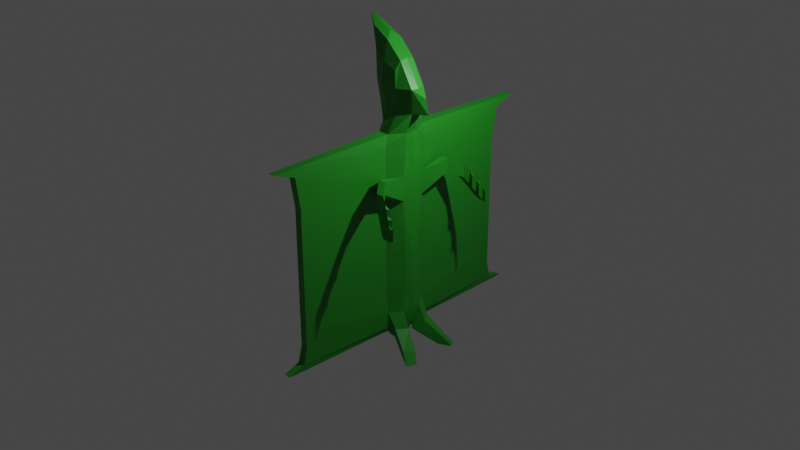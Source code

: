 # Source: mantidactyl.blend  (saved by Blender 3.3.6; exported with 4.5.12 LTS)
import bpy
from mathutils import Matrix  # noqa: F401  (used for matrix-valued properties, if any)

bpy.ops.wm.read_factory_settings(use_empty=True)
scene = bpy.context.scene
scene.name = 'Scene'

# ---- collections
col_collection = bpy.data.collections.new('Collection'); scene.collection.children.link(col_collection)

# ---- materials (node trees are filled in below, after node groups)
mat_material_001 = bpy.data.materials.new('Material.001')
mat_material_001.use_transparent_shadow = False

# ---- material node trees
mat_material_001.use_nodes = True; mat_material_001.node_tree.nodes.clear()
_N = mat_material_001.node_tree.nodes; _L = mat_material_001.node_tree.links
n0 = _N.new('ShaderNodeBsdfPrincipled'); n0.name = 'Principled BSDF'; n0.location = (10, 300)
n0.distribution = 'GGX'
n0.subsurface_method = 'RANDOM_WALK_SKIN'
n0.inputs[0].default_value = (0.01275, 0.2394, 0.01318, 1.0)
n0.inputs[3].default_value = 1.45
n0.inputs[27].default_value = (0.0, 0.0, 0.0, 1.0)
n0.inputs[28].default_value = 1.0
n1 = _N.new('ShaderNodeOutputMaterial'); n1.name = 'Material Output'; n1.location = (300, 300)
_L.new(n0.outputs[0], n1.inputs[0])
n1.is_active_output = True

# ---- world
world_world = bpy.data.worlds.new('World'); scene.world = world_world
world_world.use_nodes = True; world_world.node_tree.nodes.clear()
_N = world_world.node_tree.nodes; _L = world_world.node_tree.links
n0 = _N.new('ShaderNodeOutputWorld'); n0.name = 'World Output'; n0.location = (300, 300)
n1 = _N.new('ShaderNodeBackground'); n1.name = 'Background'; n1.location = (10, 300)
n1.inputs[0].default_value = (0.05088, 0.05088, 0.05088, 1.0)
_L.new(n1.outputs[0], n0.inputs[0])
n0.is_active_output = True
world_world.color = (0.05088, 0.05088, 0.05088)
world_world.use_sun_shadow = False
world_world.sun_shadow_jitter_overblur = 0.0

# ---- cameras
cam_camera = bpy.data.cameras.new('Camera')
cam_camera.clip_end = 100.0
cam_camera.ortho_scale = 7.314

# ---- lights
light_light = bpy.data.lights.new('Light', 'POINT')
light_light.transmission_factor = 0.0
light_light.energy = 1000.0
light_light.shadow_soft_size = 0.1
light_light.shadow_maximum_resolution = 0.006
light_light.use_absolute_resolution = True

# ---- meshes
me_plane = bpy.data.meshes.new('Plane')
me_plane.from_pydata([(-0.4121, 0.0, -0.8245), (0.4937, 0.0, -0.8245), (-0.4121, 0.0, 0.7476), (0.4937, 0.0, 0.7476), (-0.4311, 0.0, 2.786), (0.5142, 0.0, 2.786), (-0.6561, 0.0, 4.013), (0.6899, 0.0, 3.967), (-0.4121, 0.0, -1.869), (0.4937, 0.0, -1.869), (-1.042, 0.0, 5.596), (0.4061, 0.0, -3.031), (-0.4121, 0.0, -3.174), (-0.3754, -0.2053, 0.8107), (-0.3754, -0.2053, -0.8684), (0.454, -0.2053, -0.8684), (0.482, -0.3089, 0.8897), (0.4693, -0.2053, 2.768), (-0.3897, -0.2053, 2.768), (0.6513, -0.2064, 3.968), (-0.5706, -0.2496, 3.982), (-0.3754, -0.2053, -1.889), (0.454, -0.2053, -1.889), (-0.7133, -0.1955, 5.342), (-0.3754, -0.1759, -3.153), (0.4408, -0.1955, -3.06), (-0.3407, 0.0, 5.249), (-0.06968, 0.0, -3.204), (-0.1555, -0.6907, -0.8684), (-0.1555, -0.6907, 0.8107), (-0.1224, -0.5995, 2.758), (-0.1891, -0.4551, 3.969), (-0.1555, -0.6907, -1.889), (-0.1938, -0.225, 5.071), (-0.1187, -0.4996, -3.132), (0.1798, 0.0, -3.09), (0.2157, -0.6907, -0.8684), (0.2157, -0.6907, -1.889), (0.1783, -0.576, -3.072), (0.2606, 0.0, 4.666), (0.2278, -0.6973, 0.8897), (0.1822, -0.5995, 2.758), (0.2542, -0.3816, 3.94), (0.2592, -0.2145, 4.631), (0.1391, -3.427, 0.8107), (-0.08196, -3.427, 0.8107), (0.1391, -3.486, 2.69), (-0.08196, -3.486, 2.69), (-0.08196, -3.427, -1.889), (-0.08196, -3.455, -3.067), (-0.08196, -3.427, -0.8684), (0.1391, -3.427, -0.8684), (0.1391, -3.427, -1.889), (0.1391, -3.455, -3.067), (-0.5264, 0.0, 3.343), (0.7136, 0.0, 3.324), (-0.4802, -0.2053, 3.343), (0.6541, -0.1877, 3.328), (-0.1562, -0.279, 3.343), (0.219, -0.258, 3.343), (1.062, 0.0, 3.347), (0.9562, 0.0, 3.766), (0.4937, 0.0, 2.377), (-0.4121, 0.0, 2.377), (-0.3632, 0.0, -3.695), (0.454, -0.2053, 2.411), (-0.1677, 0.0, -3.695), (-0.3754, -0.2053, 2.411), (-0.1555, -0.6907, 2.411), (0.2157, -0.6907, 2.411), (-0.08933, -3.565, 2.452), (0.1465, -3.565, 2.452), (0.1268, -4.195, 2.681), (-0.06968, -4.195, 2.681), (-0.8909, 0.0, 4.873), (-0.6107, -0.225, 4.685), (-0.1938, -0.367, 4.56), (0.18, -0.3288, 4.381), (-0.4121, 0.0, 1.576), (-0.3754, -0.2053, 1.553), (-0.1555, -0.6907, 1.553), (0.4937, 0.0, 1.576), (0.2278, -0.6973, 1.581), (0.482, -0.3089, 1.581), (-0.08196, -3.427, 1.553), (0.1391, -3.427, 1.553), (0.669, -1.124, 1.383), (0.4307, -1.124, 1.383), (0.4307, -1.124, 1.747), (0.669, -1.124, 1.747), (0.9478, -1.455, 1.188), (0.7095, -1.455, 1.188), (0.7095, -1.455, 1.552), (0.9478, -1.455, 1.552), (1.473, -1.729, 0.5587), (1.237, -1.74, 0.5833), (1.237, -1.74, 0.9069), (1.473, -1.729, 0.9227), (1.415, -1.698, 1.015), (1.415, -1.698, 0.6264), (1.155, -1.703, 0.6486), (1.155, -1.703, 1.013), (1.539, -1.673, 0.5833), (1.539, -1.673, 0.9069), (1.084, -1.666, 0.7366), (1.336, -1.653, 0.7249), (1.336, -1.653, 1.113), (1.084, -1.666, 1.101), (1.279, -1.622, 0.7961), (1.019, -1.631, 0.8169), (1.279, -1.622, 1.184), (1.019, -1.631, 1.181), (0.9212, -1.579, 0.9375), (1.395, -1.576, 1.094), (1.395, -1.576, 0.7707), (1.173, -1.567, 0.9268), (1.173, -1.567, 1.315), (0.9212, -1.579, 1.302), (1.105, -1.532, 1.01), (0.8451, -1.539, 1.032), (1.105, -1.532, 1.398), (0.8451, -1.539, 1.396), (0.4783, 0.0, -2.821), (1.224, -1.493, 1.302), (1.224, -1.493, 0.9781), (-0.4121, 0.0, -2.856), (-0.3754, -0.2053, -2.869), (0.4334, -0.05777, -3.155), (-0.1555, -0.6907, -2.869), (0.2394, -0.6473, -2.895), (-0.08933, -3.54, -2.894), (0.1465, -3.54, -2.894), (0.4805, -0.2829, -2.454), (-0.06968, -4.029, -3.06), (0.1268, -4.029, -3.06), (0.4937, 0.0, -2.408), (-0.4121, 0.0, -2.426), (-0.3754, -0.2053, -2.426), (-0.1555, -0.6907, -2.426), (0.2394, -0.6473, -2.446), (-0.08196, -3.427, -2.426), (0.1391, -3.427, -2.426), (0.4722, -0.6038, -2.899), (0.3701, -0.5224, -3.246), (0.6988, -0.3103, -2.89), (1.099, -0.4345, -3.531), (0.9315, -0.7438, -3.589), (0.9688, -0.7684, -3.334), (1.189, -0.5334, -3.303), (1.39, -0.6693, -3.574), (1.218, -0.91, -3.62)], [], [(36, 15, 16, 40), (69, 65, 17, 41), (59, 57, 19, 42), (28, 14, 21, 32), (42, 19, 43, 77), (128, 126, 24, 34), (26, 10, 23, 33), (62, 5, 17, 65), (74, 6, 20, 75), (2, 0, 14, 13), (54, 4, 18, 56), (125, 12, 24, 126), (7, 19, 61), (1, 3, 16, 15), (135, 9, 22, 132), (35, 11, 25, 38), (9, 1, 15, 22), (0, 8, 21, 14), (78, 2, 13, 79), (19, 57, 60, 61), (39, 26, 33, 43), (69, 41, 46, 71), (75, 76, 33, 23), (80, 29, 45, 84), (56, 58, 31, 20), (67, 68, 30, 18), (14, 28, 29, 13), (15, 36, 37, 22), (127, 129, 38, 25), (27, 35, 38, 34), (76, 77, 43, 33), (58, 59, 42, 31), (128, 34, 49, 130), (41, 30, 47, 46), (130, 49, 133), (51, 50, 48, 52), (47, 70, 73), (50, 51, 44, 45), (37, 36, 51, 52), (36, 40, 44, 51), (29, 28, 50, 45), (28, 32, 48, 50), (34, 38, 53, 49), (139, 37, 52, 141), (30, 41, 59, 58), (18, 30, 58, 56), (5, 55, 57, 17), (6, 54, 56, 20), (41, 17, 57, 59), (84, 85, 71, 70), (55, 7, 61, 60), (79, 80, 68, 67), (57, 55, 60), (30, 68, 70, 47), (24, 12, 64), (27, 34, 66), (64, 66, 34, 24), (82, 69, 71, 85), (4, 63, 67, 18), (81, 62, 65, 83), (82, 83, 65, 69), (7, 39, 43, 19), (71, 46, 72), (46, 47, 73, 72), (70, 71, 72, 73), (31, 42, 77, 76), (20, 31, 76, 75), (10, 74, 75, 23), (16, 83, 89, 86), (3, 81, 83, 16), (40, 82, 85, 44), (13, 29, 80, 79), (45, 44, 85, 84), (68, 80, 84, 70), (63, 78, 79, 67), (88, 87, 91, 92), (83, 82, 88, 89), (82, 40, 87, 88), (40, 16, 86, 87), (98, 97, 103), (86, 89, 93, 90), (87, 86, 90, 91), (89, 88, 92, 93), (95, 94, 97, 96), (100, 99, 94, 95), (98, 101, 96, 97), (101, 100, 95, 96), (107, 104, 100, 101), (106, 107, 101, 98), (104, 105, 99, 100), (105, 106, 98, 99), (105, 108, 114), (109, 108, 105, 104), (97, 94, 102, 103), (94, 99, 102), (99, 98, 103, 102), (110, 111, 107, 106), (111, 109, 104, 107), (117, 112, 109, 111), (116, 117, 111, 110), (112, 115, 108, 109), (115, 116, 110, 108), (120, 116, 123), (106, 105, 114, 113), (119, 118, 115, 112), (110, 106, 113), (108, 110, 113, 114), (120, 121, 117, 116), (121, 119, 112, 117), (92, 91, 119, 121), (93, 92, 121, 120), (91, 90, 118, 119), (90, 93, 120, 118), (38, 129, 131, 53), (115, 118, 124), (116, 115, 124, 123), (141, 140, 130, 131), (118, 120, 123, 124), (138, 128, 130, 140), (132, 139, 142, 144), (11, 122, 127, 25), (136, 125, 126, 137), (138, 137, 126, 128), (32, 21, 137, 138), (8, 136, 137, 21), (53, 131, 134), (49, 53, 134, 133), (131, 130, 133, 134), (22, 37, 139, 132), (32, 138, 140, 48), (52, 48, 140, 141), (129, 139, 141, 131), (122, 135, 132, 127), (139, 129, 143, 142), (132, 144, 127), (129, 127, 143), (142, 143, 146, 147), (143, 127, 145, 146), (127, 144, 148, 145), (144, 142, 147, 148), (146, 145, 149, 150), (145, 148, 149), (147, 146, 150), (148, 147, 150, 149)])
_uv = me_plane.uv_layers.new(name='UVMap')
_uv.uv.foreach_set('vector', [0.6492, 0.0, 1.0, 0.0, 1.0, 1.0, 0.6492, 1.0, 0.6492, 1.0, 1.0, 1.0, 1.0, 1.0, 0.6492, 1.0, 0.6492, 1.0, 1.0, 1.0, 1.0, 1.0, 0.6492, 1.0, 0.3238, 0.0, 0.0, 0.0, 0.0, 0.0, 0.3238, 0.0, 0.6492, 1.0, 1.0, 1.0, 0.6492, 1.0, 0.6492, 1.0, 0.3238, 0.0, 0.0, 0.0, 0.0, 0.0, 0.3238, 0.0, 0.3238, 1.0, 0.0, 1.0, 0.0, 1.0, 0.3238, 1.0, 1.0, 1.0, 1.0, 1.0, 1.0, 1.0, 1.0, 1.0, 0.0, 1.0, 0.0, 1.0, 0.0, 1.0, 0.0, 1.0, 0.0, 1.0, 0.0, 0.0, 0.0, 0.0, 0.0, 1.0, 0.0, 1.0, 0.0, 1.0, 0.0, 1.0, 0.0, 1.0, 0.0, 0.0, 0.0, 0.0, 0.0, 0.0, 0.0, 0.0, 1.0, 1.0, 1.0, 1.0, 1.0, 1.0, 1.0, 0.0, 1.0, 1.0, 1.0, 1.0, 1.0, 0.0, 1.0, 0.0, 1.0, 0.0, 1.0, 0.0, 1.0, 0.0, 0.6492, 0.0, 1.0, 0.0, 1.0, 0.0, 0.6492, 0.0, 1.0, 0.0, 1.0, 0.0, 1.0, 0.0, 1.0, 0.0, 0.0, 0.0, 0.0, 0.0, 0.0, 0.0, 0.0, 0.0, 0.0, 1.0, 0.0, 1.0, 0.0, 1.0, 0.0, 1.0, 1.0, 1.0, 1.0, 1.0, 1.0, 1.0, 1.0, 1.0, 0.6492, 1.0, 0.3238, 1.0, 0.3238, 1.0, 0.6492, 1.0, 0.6492, 1.0, 0.6492, 1.0, 0.6492, 1.0, 0.6492, 1.0, 0.0, 1.0, 0.3238, 1.0, 0.3238, 1.0, 0.0, 1.0, 0.3238, 1.0, 0.3238, 1.0, 0.3238, 1.0, 0.3238, 1.0, 0.0, 1.0, 0.3238, 1.0, 0.3238, 1.0, 0.0, 1.0, 0.0, 1.0, 0.3238, 1.0, 0.3238, 1.0, 0.0, 1.0, 0.0, 0.0, 0.3238, 0.0, 0.3238, 1.0, 0.0, 1.0, 1.0, 0.0, 0.6492, 0.0, 0.6492, 0.0, 1.0, 0.0, 1.0, 0.0, 0.6492, 0.0, 0.6492, 0.0, 1.0, 0.0, 0.3238, 0.0, 0.6492, 0.0, 0.6492, 0.0, 0.3238, 0.0, 0.3238, 1.0, 0.6492, 1.0, 0.6492, 1.0, 0.3238, 1.0, 0.3238, 1.0, 0.6492, 1.0, 0.6492, 1.0, 0.3238, 1.0, 0.3238, 0.0, 0.3238, 0.0, 0.3238, 0.0, 0.3238, 0.0, 0.6492, 1.0, 0.3238, 1.0, 0.3238, 1.0, 0.6492, 1.0, 0.3238, 0.0, 0.3238, 0.0, 0.3238, 0.0, 0.6492, 0.0, 0.3238, 0.0, 0.3238, 0.0, 0.6492, 0.0, 0.3238, 1.0, 0.3238, 1.0, 0.3238, 1.0, 0.3238, 0.0, 0.6492, 0.0, 0.6492, 1.0, 0.3238, 1.0, 0.6492, 0.0, 0.6492, 0.0, 0.6492, 0.0, 0.6492, 0.0, 0.6492, 0.0, 0.6492, 1.0, 0.6492, 1.0, 0.6492, 0.0, 0.3238, 1.0, 0.3238, 0.0, 0.3238, 0.0, 0.3238, 1.0, 0.3238, 0.0, 0.3238, 0.0, 0.3238, 0.0, 0.3238, 0.0, 0.3238, 0.0, 0.6492, 0.0, 0.6492, 0.0, 0.3238, 0.0, 0.6492, 0.0, 0.6492, 0.0, 0.6492, 0.0, 0.6492, 0.0, 0.3238, 1.0, 0.6492, 1.0, 0.6492, 1.0, 0.3238, 1.0, 0.0, 1.0, 0.3238, 1.0, 0.3238, 1.0, 0.0, 1.0, 1.0, 1.0, 1.0, 1.0, 1.0, 1.0, 1.0, 1.0, 0.0, 1.0, 0.0, 1.0, 0.0, 1.0, 0.0, 1.0, 0.6492, 1.0, 1.0, 1.0, 1.0, 1.0, 0.6492, 1.0, 0.3238, 1.0, 0.6492, 1.0, 0.6492, 1.0, 0.3238, 1.0, 0.0, 0.0, 0.0, 0.0, 0.0, 0.0, 0.0, 0.0, 0.0, 1.0, 0.3238, 1.0, 0.3238, 1.0, 0.0, 1.0, 1.0, 1.0, 1.0, 1.0, 1.0, 1.0, 0.3238, 1.0, 0.3238, 1.0, 0.3238, 1.0, 0.3238, 1.0, 0.0, 0.0, 0.0, 0.0, 0.0, 0.0, 0.3238, 0.0, 0.3238, 0.0, 0.3238, 0.0, 0.0, 0.0, 0.3238, 0.0, 0.3238, 0.0, 0.0, 0.0, 0.6492, 1.0, 0.6492, 1.0, 0.6492, 1.0, 0.6492, 1.0, 0.0, 1.0, 0.0, 1.0, 0.0, 1.0, 0.0, 1.0, 1.0, 1.0, 1.0, 1.0, 1.0, 1.0, 1.0, 1.0, 0.6492, 1.0, 1.0, 1.0, 1.0, 1.0, 0.6492, 1.0, 1.0, 1.0, 0.6492, 1.0, 0.6492, 1.0, 1.0, 1.0, 0.6492, 1.0, 0.6492, 1.0, 0.6492, 1.0, 0.6492, 1.0, 0.3238, 1.0, 0.3238, 1.0, 0.6492, 1.0, 0.3238, 1.0, 0.6492, 1.0, 0.6492, 1.0, 0.3238, 1.0, 0.3238, 1.0, 0.6492, 1.0, 0.6492, 1.0, 0.3238, 1.0, 0.0, 1.0, 0.3238, 1.0, 0.3238, 1.0, 0.0, 1.0, 0.0, 1.0, 0.0, 1.0, 0.0, 1.0, 0.0, 1.0, 1.0, 1.0, 1.0, 1.0, 1.0, 1.0, 1.0, 1.0, 1.0, 1.0, 1.0, 1.0, 1.0, 1.0, 1.0, 1.0, 0.6492, 1.0, 0.6492, 1.0, 0.6492, 1.0, 0.6492, 1.0, 0.0, 1.0, 0.3238, 1.0, 0.3238, 1.0, 0.0, 1.0, 0.3238, 1.0, 0.6492, 1.0, 0.6492, 1.0, 0.3238, 1.0, 0.3238, 1.0, 0.3238, 1.0, 0.3238, 1.0, 0.3238, 1.0, 0.0, 1.0, 0.0, 1.0, 0.0, 1.0, 0.0, 1.0, 0.6492, 1.0, 0.6492, 1.0, 0.6492, 1.0, 0.6492, 1.0, 1.0, 1.0, 0.6492, 1.0, 0.6492, 1.0, 1.0, 1.0, 0.6492, 1.0, 0.6492, 1.0, 0.6492, 1.0, 0.6492, 1.0, 0.6492, 1.0, 1.0, 1.0, 1.0, 1.0, 0.6492, 1.0, 1.0, 1.0, 1.0, 1.0, 1.0, 1.0, 1.0, 1.0, 1.0, 1.0, 1.0, 1.0, 1.0, 1.0, 0.6492, 1.0, 1.0, 1.0, 1.0, 1.0, 0.6492, 1.0, 1.0, 1.0, 0.6492, 1.0, 0.6492, 1.0, 1.0, 1.0, 0.6492, 1.0, 1.0, 1.0, 1.0, 1.0, 0.6492, 1.0, 0.6492, 1.0, 1.0, 1.0, 1.0, 1.0, 0.6492, 1.0, 1.0, 1.0, 0.6492, 1.0, 0.6492, 1.0, 1.0, 1.0, 0.6492, 1.0, 0.6492, 1.0, 0.6492, 1.0, 0.6492, 1.0, 0.6492, 1.0, 0.6492, 1.0, 0.6492, 1.0, 0.6492, 1.0, 1.0, 1.0, 0.6492, 1.0, 0.6492, 1.0, 1.0, 1.0, 0.6492, 1.0, 1.0, 1.0, 1.0, 1.0, 0.6492, 1.0, 1.0, 1.0, 1.0, 1.0, 1.0, 1.0, 1.0, 1.0, 1.0, 1.0, 1.0, 1.0, 1.0, 1.0, 0.6492, 1.0, 1.0, 1.0, 1.0, 1.0, 0.6492, 1.0, 1.0, 1.0, 1.0, 1.0, 1.0, 1.0, 1.0, 1.0, 1.0, 1.0, 1.0, 1.0, 1.0, 1.0, 1.0, 1.0, 1.0, 1.0, 1.0, 1.0, 1.0, 1.0, 1.0, 1.0, 0.6492, 1.0, 0.6492, 1.0, 1.0, 1.0, 0.6492, 1.0, 0.6492, 1.0, 0.6492, 1.0, 0.6492, 1.0, 0.6492, 1.0, 0.6492, 1.0, 0.6492, 1.0, 0.6492, 1.0, 1.0, 1.0, 0.6492, 1.0, 0.6492, 1.0, 1.0, 1.0, 0.6492, 1.0, 1.0, 1.0, 1.0, 1.0, 0.6492, 1.0, 1.0, 1.0, 1.0, 1.0, 1.0, 1.0, 1.0, 1.0, 1.0, 1.0, 1.0, 1.0, 1.0, 1.0, 1.0, 1.0, 1.0, 1.0, 1.0, 1.0, 1.0, 1.0, 0.6492, 1.0, 1.0, 1.0, 1.0, 1.0, 0.6492, 1.0, 1.0, 1.0, 1.0, 1.0, 1.0, 1.0, 1.0, 1.0, 1.0, 1.0, 1.0, 1.0, 1.0, 1.0, 1.0, 1.0, 0.6492, 1.0, 0.6492, 1.0, 1.0, 1.0, 0.6492, 1.0, 0.6492, 1.0, 0.6492, 1.0, 0.6492, 1.0, 0.6492, 1.0, 0.6492, 1.0, 0.6492, 1.0, 0.6492, 1.0, 1.0, 1.0, 0.6492, 1.0, 0.6492, 1.0, 1.0, 1.0, 0.6492, 1.0, 1.0, 1.0, 1.0, 1.0, 0.6492, 1.0, 1.0, 1.0, 1.0, 1.0, 1.0, 1.0, 1.0, 1.0, 0.6492, 0.0, 0.6492, 0.0, 0.6492, 0.0, 0.6492, 0.0, 1.0, 1.0, 1.0, 1.0, 1.0, 1.0, 1.0, 1.0, 1.0, 1.0, 1.0, 1.0, 1.0, 1.0, 0.6492, 0.0, 0.3238, 0.0, 0.3238, 0.0, 0.6492, 0.0, 1.0, 1.0, 1.0, 1.0, 1.0, 1.0, 1.0, 1.0, 0.3238, 0.0, 0.3238, 0.0, 0.3238, 0.0, 0.3238, 0.0, 1.0, 0.0, 0.6492, 0.0, 0.6492, 0.0, 1.0, 0.0, 1.0, 0.0, 1.0, 0.0, 1.0, 0.0, 1.0, 0.0, 0.0, 0.0, 0.0, 0.0, 0.0, 0.0, 0.0, 0.0, 0.3238, 0.0, 0.0, 0.0, 0.0, 0.0, 0.3238, 0.0, 0.3238, 0.0, 0.0, 0.0, 0.0, 0.0, 0.3238, 0.0, 0.0, 0.0, 0.0, 0.0, 0.0, 0.0, 0.0, 0.0, 0.6492, 0.0, 0.6492, 0.0, 0.6492, 0.0, 0.3238, 0.0, 0.6492, 0.0, 0.6492, 0.0, 0.3238, 0.0, 0.6492, 0.0, 0.3238, 0.0, 0.3238, 0.0, 0.6492, 0.0, 1.0, 0.0, 0.6492, 0.0, 0.6492, 0.0, 1.0, 0.0, 0.3238, 0.0, 0.3238, 0.0, 0.3238, 0.0, 0.3238, 0.0, 0.6492, 0.0, 0.3238, 0.0, 0.3238, 0.0, 0.6492, 0.0, 0.6492, 0.0, 0.6492, 0.0, 0.6492, 0.0, 0.6492, 0.0, 1.0, 0.0, 1.0, 0.0, 1.0, 0.0, 1.0, 0.0, 0.6492, 0.0, 0.6492, 0.0, 0.6492, 0.0, 0.6492, 0.0, 1.0, 0.0, 1.0, 0.0, 1.0, 0.0, 0.6492, 0.0, 1.0, 0.0, 0.6492, 0.0, 0.6492, 0.0, 0.6492, 0.0, 0.6492, 0.0, 0.6492, 0.0, 0.6492, 0.0, 1.0, 0.0, 1.0, 0.0, 0.6492, 0.0, 1.0, 0.0, 1.0, 0.0, 1.0, 0.0, 1.0, 0.0, 1.0, 0.0, 0.6492, 0.0, 0.6492, 0.0, 1.0, 0.0, 0.6492, 0.0, 1.0, 0.0, 1.0, 0.0, 0.6492, 0.0, 1.0, 0.0, 1.0, 0.0, 1.0, 0.0, 0.6492, 0.0, 0.6492, 0.0, 0.6492, 0.0, 1.0, 0.0, 0.6492, 0.0, 0.6492, 0.0, 1.0, 0.0])
me_plane.materials.append(mat_material_001)
me_plane.update()

# ---- objects
ob_light = bpy.data.objects.new('Light', light_light)
ob_camera = bpy.data.objects.new('Camera', cam_camera)
ob_plane = bpy.data.objects.new('Plane', me_plane)

# ---- transforms, parenting, visibility, modifiers, constraints
ob_light.location = (4.076, 1.005, 5.904)
ob_light.rotation_euler = (0.6503, 0.05522, 1.866)
ob_light.lock_rotations_4d = False
ob_light.empty_display_type = 'ARROWS'
ob_light.color = (0.0, 0.0, 0.0, 0.0)
ob_light.lineart.crease_threshold = 0.0
ob_camera.location = (19.49, -18.36, 13.25)
ob_camera.rotation_euler = (1.109, 0.0, 0.8149)
ob_camera.lock_rotations_4d = False
ob_camera.empty_display_type = 'ARROWS'
ob_camera.color = (0.0, 0.0, 0.0, 0.0)
ob_camera.display_type = 'WIRE'
ob_camera.lineart.crease_threshold = 0.0
ob_plane.location = (0.0, 0.0, 0.0)
_m = ob_plane.modifiers.new('Mirror', 'MIRROR')
_m.use_axis = (False, True, False)
_m.use_clip = True

# ---- collection membership
col_collection.objects.link(ob_light)
col_collection.objects.link(ob_camera)
col_collection.objects.link(ob_plane)

# ---- scene / render settings (as saved in the file)
scene.camera = ob_camera
scene.frame_start = 1; scene.frame_end = 250; scene.frame_set(1)
scene.render.engine = 'BLENDER_EEVEE_NEXT'
scene.cycles.sampling_pattern = 'TABULATED_SOBOL'
scene.cycles.use_light_tree = False
scene.view_settings.view_transform = 'Filmic'
bpy.context.view_layer.update()
